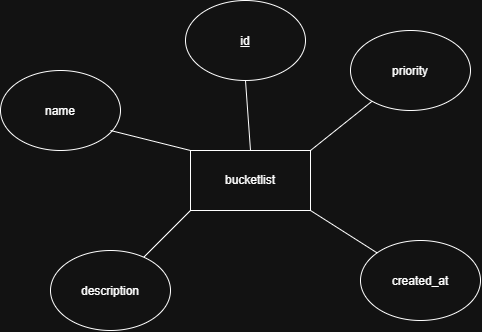

The diagram above was exported from draw.io. Its source (the exported page's mxGraphModel, read from the mxfile embedded in the PNG):
<mxGraphModel dx="1022" dy="564" grid="1" gridSize="10" guides="1" tooltips="1" connect="1" arrows="1" fold="1" page="1" pageScale="1" pageWidth="850" pageHeight="1100" math="0" shadow="0">
  <root>
    <mxCell id="0" />
    <mxCell id="1" parent="0" />
    <mxCell id="yvYFmsWPHJSSyrqsaqqP-1" parent="1" style="rounded=0;whiteSpace=wrap;html=1;" value="bucketlist" vertex="1">
      <mxGeometry height="60" width="120" x="370" y="260" as="geometry" />
    </mxCell>
    <mxCell id="yvYFmsWPHJSSyrqsaqqP-2" edge="1" parent="1" style="endArrow=none;html=1;rounded=0;defaultLabelBackgroundColor=page;labelPadding=0 4;" target="yvYFmsWPHJSSyrqsaqqP-3" value="">
      <mxGeometry height="50" relative="1" width="50" as="geometry">
        <mxPoint x="490" y="260" as="sourcePoint" />
        <mxPoint x="540" y="210" as="targetPoint" />
      </mxGeometry>
    </mxCell>
    <mxCell id="yvYFmsWPHJSSyrqsaqqP-3" parent="1" style="ellipse;whiteSpace=wrap;html=1;shapeInside=1;" value="priority" vertex="1">
      <mxGeometry height="80" width="120" x="530" y="140" as="geometry" />
    </mxCell>
    <mxCell id="yvYFmsWPHJSSyrqsaqqP-4" edge="1" parent="1" source="yvYFmsWPHJSSyrqsaqqP-1" style="endArrow=none;html=1;rounded=0;defaultLabelBackgroundColor=page;labelPadding=0 4;exitX=0;exitY=1;exitDx=0;exitDy=0;" target="yvYFmsWPHJSSyrqsaqqP-5" value="">
      <mxGeometry height="50" relative="1" width="50" as="geometry">
        <mxPoint x="320" y="370" as="sourcePoint" />
        <mxPoint x="370" y="320" as="targetPoint" />
      </mxGeometry>
    </mxCell>
    <mxCell id="yvYFmsWPHJSSyrqsaqqP-5" parent="1" style="ellipse;whiteSpace=wrap;html=1;shapeInside=1;" value="description" vertex="1">
      <mxGeometry height="80" width="120" x="230" y="360" as="geometry" />
    </mxCell>
    <mxCell id="ntnESOxwlDS2YQF-o3Z3-1" parent="1" style="ellipse;whiteSpace=wrap;html=1;shapeInside=1;" value="created_at" vertex="1">
      <mxGeometry height="80" width="120" x="540" y="350" as="geometry" />
    </mxCell>
    <mxCell id="ntnESOxwlDS2YQF-o3Z3-2" edge="1" parent="1" source="ntnESOxwlDS2YQF-o3Z3-1" style="endArrow=none;html=1;rounded=0;defaultLabelBackgroundColor=page;labelPadding=0 4;" value="">
      <mxGeometry height="50" relative="1" width="50" as="geometry">
        <mxPoint x="440" y="370" as="sourcePoint" />
        <mxPoint x="490" y="320" as="targetPoint" />
      </mxGeometry>
    </mxCell>
    <mxCell id="ntnESOxwlDS2YQF-o3Z3-3" parent="1" style="ellipse;whiteSpace=wrap;html=1;shapeInside=1;" value="&lt;u&gt;id&lt;/u&gt;" vertex="1">
      <mxGeometry height="80" width="120" x="365" y="110" as="geometry" />
    </mxCell>
    <mxCell id="ntnESOxwlDS2YQF-o3Z3-4" edge="1" parent="1" source="yvYFmsWPHJSSyrqsaqqP-1" style="endArrow=none;html=1;rounded=0;defaultLabelBackgroundColor=page;labelPadding=0 4;exitX=0.5;exitY=0;exitDx=0;exitDy=0;" value="">
      <mxGeometry height="50" relative="1" width="50" as="geometry">
        <mxPoint x="375" y="240" as="sourcePoint" />
        <mxPoint x="425" y="190" as="targetPoint" />
      </mxGeometry>
    </mxCell>
    <mxCell id="ntnESOxwlDS2YQF-o3Z3-5" parent="1" style="ellipse;whiteSpace=wrap;html=1;shapeInside=1;" value="name" vertex="1">
      <mxGeometry height="80" width="120" x="180" y="180" as="geometry" />
    </mxCell>
    <mxCell id="ntnESOxwlDS2YQF-o3Z3-6" edge="1" parent="1" source="yvYFmsWPHJSSyrqsaqqP-1" style="endArrow=none;html=1;rounded=0;defaultLabelBackgroundColor=page;labelPadding=0 4;exitX=0;exitY=0;exitDx=0;exitDy=0;" value="">
      <mxGeometry height="50" relative="1" width="50" as="geometry">
        <mxPoint x="240" y="290" as="sourcePoint" />
        <mxPoint x="290" y="240" as="targetPoint" />
      </mxGeometry>
    </mxCell>
  </root>
</mxGraphModel>